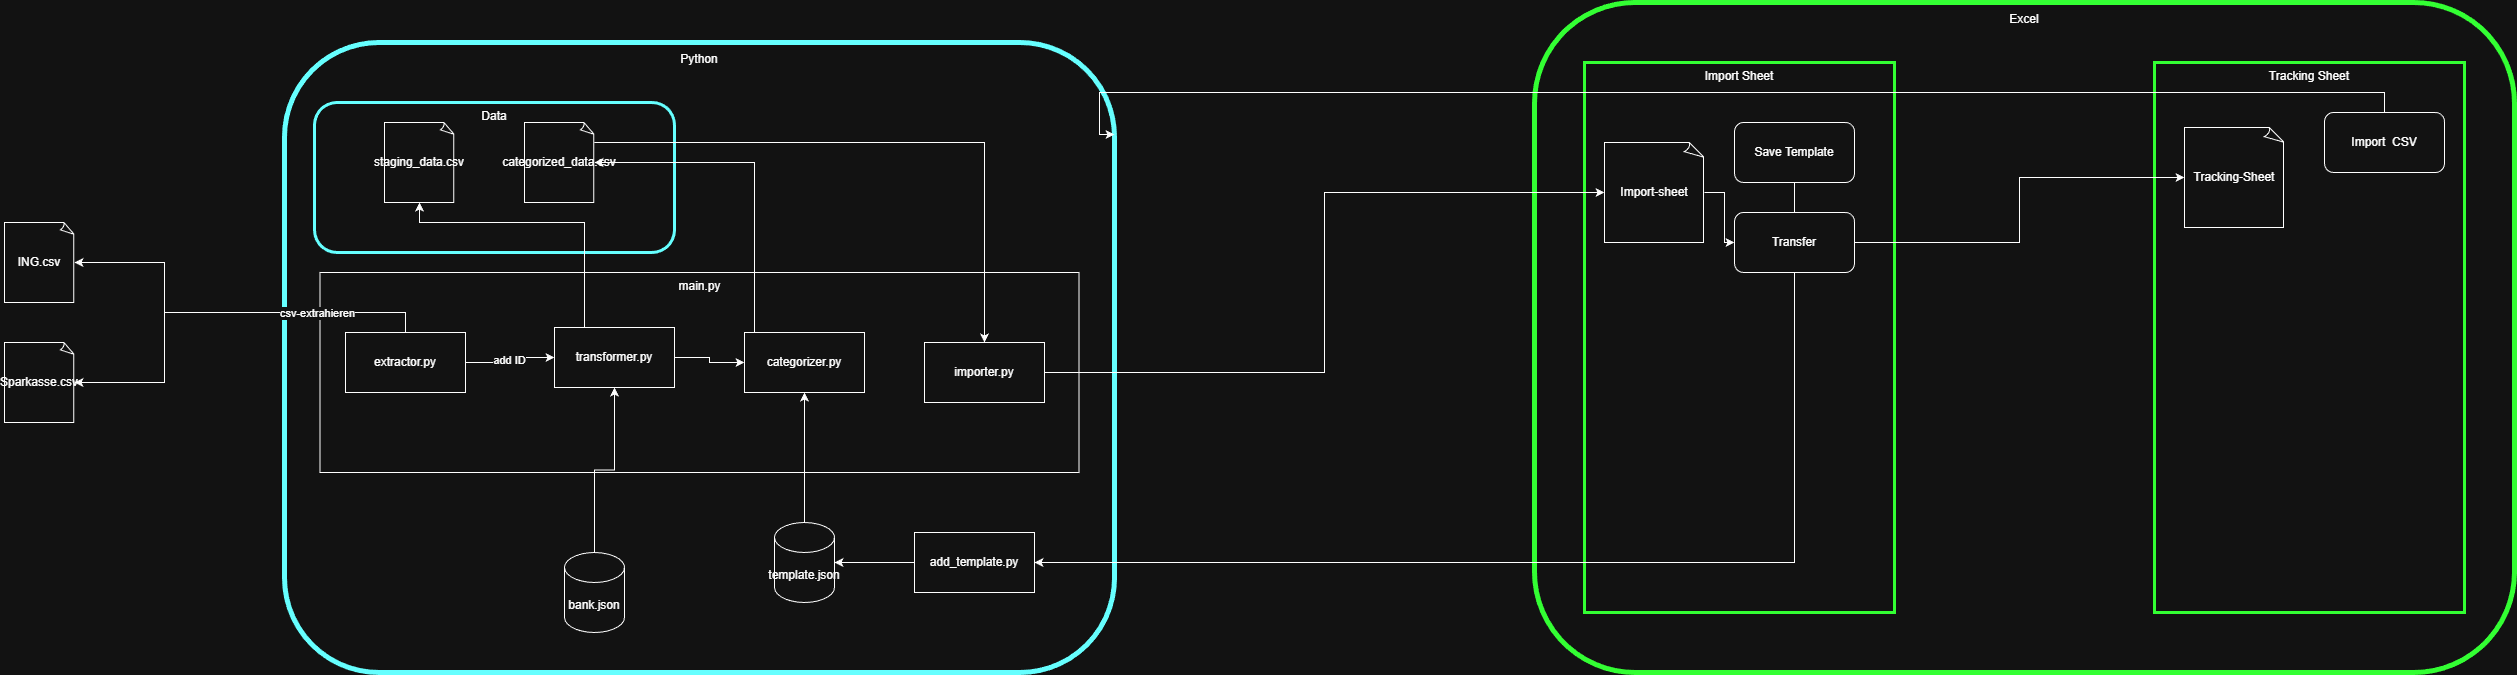

The diagram above was exported from draw.io. Its source (the exported page's mxGraphModel, read from the mxfile embedded in the PNG):
<mxGraphModel dx="-135" dy="1764" grid="1" gridSize="10" guides="1" tooltips="1" connect="1" arrows="1" fold="1" page="1" pageScale="1" pageWidth="827" pageHeight="1169" math="0" shadow="0">
  <root>
    <mxCell id="0" />
    <mxCell id="1" parent="0" />
    <mxCell id="cOkI4rjrqHAlFIsckULo-4" parent="1" style="rounded=1;whiteSpace=wrap;html=1;strokeColor=light-dark(#000000,#66FFFF);strokeWidth=5;fillColor=none;verticalAlign=top;" value="&lt;div style=&quot;line-height: 180%;&quot;&gt;Python&lt;div&gt;&lt;/div&gt;&lt;/div&gt;" vertex="1">
      <mxGeometry height="630" width="830" x="1180" y="-30" as="geometry" />
    </mxCell>
    <mxCell id="cOkI4rjrqHAlFIsckULo-50" parent="1" style="rounded=0;whiteSpace=wrap;html=1;verticalAlign=top;" value="main.py" vertex="1">
      <mxGeometry height="200" width="759" x="1215.5" y="200" as="geometry" />
    </mxCell>
    <mxCell id="cOkI4rjrqHAlFIsckULo-5" parent="1" style="rounded=1;whiteSpace=wrap;html=1;strokeColor=light-dark(#000000,#33FF33);strokeWidth=5;fillColor=none;horizontal=1;verticalAlign=top;" value="&lt;div style=&quot;line-height: 180%;&quot;&gt;Excel&lt;/div&gt;" vertex="1">
      <mxGeometry height="670" width="980" x="2430" y="-70" as="geometry" />
    </mxCell>
    <mxCell id="cOkI4rjrqHAlFIsckULo-6" parent="1" style="rounded=0;whiteSpace=wrap;html=1;fillColor=none;strokeColor=light-dark(#000000,#33FF33);strokeWidth=3;verticalAlign=top;" value="Tracking Sheet" vertex="1">
      <mxGeometry height="550" width="310" x="3050" y="-10" as="geometry" />
    </mxCell>
    <mxCell id="cOkI4rjrqHAlFIsckULo-7" parent="1" style="rounded=0;whiteSpace=wrap;html=1;fillColor=none;strokeColor=light-dark(#000000,#33FF33);strokeWidth=3;verticalAlign=top;" value="Import Sheet" vertex="1">
      <mxGeometry height="550" width="310" x="2480" y="-10" as="geometry" />
    </mxCell>
    <mxCell id="cOkI4rjrqHAlFIsckULo-26" edge="1" parent="1" source="cOkI4rjrqHAlFIsckULo-8" style="edgeStyle=orthogonalEdgeStyle;rounded=0;orthogonalLoop=1;jettySize=auto;html=1;" target="cOkI4rjrqHAlFIsckULo-25">
      <mxGeometry relative="1" as="geometry" />
    </mxCell>
    <mxCell id="cOkI4rjrqHAlFIsckULo-27" connectable="0" parent="cOkI4rjrqHAlFIsckULo-26" style="edgeLabel;html=1;align=center;verticalAlign=middle;resizable=0;points=[];" value="add ID" vertex="1">
      <mxGeometry relative="1" x="0.0062" y="1" as="geometry">
        <mxPoint as="offset" />
      </mxGeometry>
    </mxCell>
    <mxCell id="cOkI4rjrqHAlFIsckULo-8" parent="1" style="whiteSpace=wrap;html=1;" value="extractor.py" vertex="1">
      <mxGeometry height="60" width="120" x="1241" y="260" as="geometry" />
    </mxCell>
    <mxCell id="cOkI4rjrqHAlFIsckULo-10" edge="1" parent="1" source="cOkI4rjrqHAlFIsckULo-8" style="edgeStyle=orthogonalEdgeStyle;rounded=0;orthogonalLoop=1;jettySize=auto;html=1;" target="cOkI4rjrqHAlFIsckULo-20">
      <mxGeometry relative="1" as="geometry">
        <Array as="points">
          <mxPoint x="1060" y="240" />
          <mxPoint x="1060" y="190" />
        </Array>
        <mxPoint x="980" y="190" as="targetPoint" />
      </mxGeometry>
    </mxCell>
    <mxCell id="cOkI4rjrqHAlFIsckULo-11" edge="1" parent="1" source="cOkI4rjrqHAlFIsckULo-8" style="edgeStyle=orthogonalEdgeStyle;rounded=0;orthogonalLoop=1;jettySize=auto;html=1;" target="cOkI4rjrqHAlFIsckULo-21">
      <mxGeometry relative="1" as="geometry">
        <Array as="points">
          <mxPoint x="1060" y="240" />
          <mxPoint x="1060" y="310" />
        </Array>
        <mxPoint x="980" y="310" as="targetPoint" />
      </mxGeometry>
    </mxCell>
    <mxCell id="cOkI4rjrqHAlFIsckULo-16" connectable="0" parent="cOkI4rjrqHAlFIsckULo-11" style="edgeLabel;html=1;align=center;verticalAlign=middle;resizable=0;points=[];" value="csv-extrahieren" vertex="1">
      <mxGeometry relative="1" x="-0.4821" as="geometry">
        <mxPoint as="offset" />
      </mxGeometry>
    </mxCell>
    <mxCell id="cOkI4rjrqHAlFIsckULo-12" parent="1" style="rounded=1;whiteSpace=wrap;html=1;verticalAlign=top;fillColor=none;strokeColor=light-dark(#000000,#66FFFF);strokeWidth=3;" value="Data" vertex="1">
      <mxGeometry height="150" width="360" x="1210" y="30" as="geometry" />
    </mxCell>
    <mxCell id="cOkI4rjrqHAlFIsckULo-20" parent="1" style="whiteSpace=wrap;html=1;shape=mxgraph.basic.document" value="ING.csv" vertex="1">
      <mxGeometry height="80" width="70" x="900" y="150" as="geometry" />
    </mxCell>
    <mxCell id="cOkI4rjrqHAlFIsckULo-21" parent="1" style="whiteSpace=wrap;html=1;shape=mxgraph.basic.document" value="Sparkasse.csv" vertex="1">
      <mxGeometry height="80" width="70" x="900" y="270" as="geometry" />
    </mxCell>
    <mxCell id="cOkI4rjrqHAlFIsckULo-22" parent="1" style="whiteSpace=wrap;html=1;shape=mxgraph.basic.document" value="staging_data.csv" vertex="1">
      <mxGeometry height="80" width="70" x="1280" y="50" as="geometry" />
    </mxCell>
    <mxCell id="cOkI4rjrqHAlFIsckULo-28" edge="1" parent="1" source="cOkI4rjrqHAlFIsckULo-25" style="edgeStyle=orthogonalEdgeStyle;rounded=0;orthogonalLoop=1;jettySize=auto;html=1;" target="cOkI4rjrqHAlFIsckULo-22">
      <mxGeometry relative="1" as="geometry">
        <Array as="points">
          <mxPoint x="1480" y="150" />
          <mxPoint x="1315" y="150" />
        </Array>
      </mxGeometry>
    </mxCell>
    <mxCell id="cOkI4rjrqHAlFIsckULo-30" edge="1" parent="1" source="cOkI4rjrqHAlFIsckULo-25" style="edgeStyle=orthogonalEdgeStyle;rounded=0;orthogonalLoop=1;jettySize=auto;html=1;" target="cOkI4rjrqHAlFIsckULo-29">
      <mxGeometry relative="1" as="geometry" />
    </mxCell>
    <mxCell id="cOkI4rjrqHAlFIsckULo-25" parent="1" style="whiteSpace=wrap;html=1;" value="transformer.py" vertex="1">
      <mxGeometry height="60" width="120" x="1450" y="255" as="geometry" />
    </mxCell>
    <mxCell id="cOkI4rjrqHAlFIsckULo-33" edge="1" parent="1" source="cOkI4rjrqHAlFIsckULo-29" style="edgeStyle=orthogonalEdgeStyle;rounded=0;orthogonalLoop=1;jettySize=auto;html=1;" target="cOkI4rjrqHAlFIsckULo-31">
      <mxGeometry relative="1" as="geometry">
        <Array as="points">
          <mxPoint x="1650" y="90" />
        </Array>
      </mxGeometry>
    </mxCell>
    <mxCell id="cOkI4rjrqHAlFIsckULo-29" parent="1" style="whiteSpace=wrap;html=1;" value="categorizer.py" vertex="1">
      <mxGeometry height="60" width="120" x="1640" y="260" as="geometry" />
    </mxCell>
    <mxCell id="cOkI4rjrqHAlFIsckULo-35" edge="1" parent="1" style="edgeStyle=orthogonalEdgeStyle;rounded=0;orthogonalLoop=1;jettySize=auto;html=1;" target="cOkI4rjrqHAlFIsckULo-34">
      <mxGeometry relative="1" as="geometry">
        <Array as="points">
          <mxPoint x="1880" y="70" />
        </Array>
        <mxPoint x="1490" y="70" as="sourcePoint" />
        <mxPoint x="1880" y="170" as="targetPoint" />
      </mxGeometry>
    </mxCell>
    <mxCell id="cOkI4rjrqHAlFIsckULo-31" parent="1" style="whiteSpace=wrap;html=1;shape=mxgraph.basic.document" value="categorized_data.csv" vertex="1">
      <mxGeometry height="80" width="70" x="1420" y="50" as="geometry" />
    </mxCell>
    <mxCell id="cOkI4rjrqHAlFIsckULo-34" parent="1" style="whiteSpace=wrap;html=1;" value="importer.py" vertex="1">
      <mxGeometry height="60" width="120" x="1820" y="270" as="geometry" />
    </mxCell>
    <mxCell id="cOkI4rjrqHAlFIsckULo-48" edge="1" parent="1" source="cOkI4rjrqHAlFIsckULo-36" style="edgeStyle=orthogonalEdgeStyle;rounded=0;orthogonalLoop=1;jettySize=auto;html=1;" target="cOkI4rjrqHAlFIsckULo-39">
      <mxGeometry relative="1" as="geometry" />
    </mxCell>
    <mxCell id="cOkI4rjrqHAlFIsckULo-36" parent="1" style="whiteSpace=wrap;html=1;shape=mxgraph.basic.document" value="Import-sheet" vertex="1">
      <mxGeometry height="100" width="100" x="2500" y="70" as="geometry" />
    </mxCell>
    <mxCell id="cOkI4rjrqHAlFIsckULo-37" edge="1" parent="1" source="cOkI4rjrqHAlFIsckULo-34" style="edgeStyle=orthogonalEdgeStyle;rounded=0;orthogonalLoop=1;jettySize=auto;html=1;entryX=0;entryY=0.5;entryDx=0;entryDy=0;entryPerimeter=0;" target="cOkI4rjrqHAlFIsckULo-36">
      <mxGeometry relative="1" as="geometry" />
    </mxCell>
    <mxCell id="cOkI4rjrqHAlFIsckULo-55" edge="1" parent="1" source="cOkI4rjrqHAlFIsckULo-38" style="edgeStyle=orthogonalEdgeStyle;rounded=0;orthogonalLoop=1;jettySize=auto;html=1;" target="cOkI4rjrqHAlFIsckULo-52">
      <mxGeometry relative="1" as="geometry">
        <Array as="points">
          <mxPoint x="2690" y="490" />
        </Array>
      </mxGeometry>
    </mxCell>
    <mxCell id="cOkI4rjrqHAlFIsckULo-38" parent="1" style="rounded=1;whiteSpace=wrap;html=1;" value="Save Template" vertex="1">
      <mxGeometry height="60" width="120" x="2630" y="50" as="geometry" />
    </mxCell>
    <mxCell id="cOkI4rjrqHAlFIsckULo-49" edge="1" parent="1" source="cOkI4rjrqHAlFIsckULo-39" style="edgeStyle=orthogonalEdgeStyle;rounded=0;orthogonalLoop=1;jettySize=auto;html=1;" target="cOkI4rjrqHAlFIsckULo-45">
      <mxGeometry relative="1" as="geometry" />
    </mxCell>
    <mxCell id="cOkI4rjrqHAlFIsckULo-39" parent="1" style="rounded=1;whiteSpace=wrap;html=1;" value="Transfer" vertex="1">
      <mxGeometry height="60" width="120" x="2630" y="140" as="geometry" />
    </mxCell>
    <mxCell id="cOkI4rjrqHAlFIsckULo-42" edge="1" parent="1" source="cOkI4rjrqHAlFIsckULo-40" style="edgeStyle=orthogonalEdgeStyle;rounded=0;orthogonalLoop=1;jettySize=auto;html=1;" target="cOkI4rjrqHAlFIsckULo-29">
      <mxGeometry relative="1" as="geometry" />
    </mxCell>
    <mxCell id="cOkI4rjrqHAlFIsckULo-40" parent="1" style="shape=cylinder3;whiteSpace=wrap;html=1;boundedLbl=1;backgroundOutline=1;size=15;" value="template.json" vertex="1">
      <mxGeometry height="80" width="60" x="1670" y="450" as="geometry" />
    </mxCell>
    <mxCell id="cOkI4rjrqHAlFIsckULo-43" edge="1" parent="1" source="cOkI4rjrqHAlFIsckULo-41" style="edgeStyle=orthogonalEdgeStyle;rounded=0;orthogonalLoop=1;jettySize=auto;html=1;" target="cOkI4rjrqHAlFIsckULo-25">
      <mxGeometry relative="1" as="geometry" />
    </mxCell>
    <mxCell id="cOkI4rjrqHAlFIsckULo-41" parent="1" style="shape=cylinder3;whiteSpace=wrap;html=1;boundedLbl=1;backgroundOutline=1;size=15;" value="bank.json" vertex="1">
      <mxGeometry height="80" width="60" x="1460" y="480" as="geometry" />
    </mxCell>
    <mxCell id="cOkI4rjrqHAlFIsckULo-45" parent="1" style="whiteSpace=wrap;html=1;shape=mxgraph.basic.document" value="Tracking-Sheet" vertex="1">
      <mxGeometry height="100" width="100" x="3080" y="55" as="geometry" />
    </mxCell>
    <mxCell id="cOkI4rjrqHAlFIsckULo-46" parent="1" style="rounded=1;whiteSpace=wrap;html=1;" value="Import&amp;nbsp; CSV" vertex="1">
      <mxGeometry height="60" width="120" x="3220" y="40" as="geometry" />
    </mxCell>
    <mxCell id="cOkI4rjrqHAlFIsckULo-47" edge="1" parent="1" source="cOkI4rjrqHAlFIsckULo-46" style="edgeStyle=orthogonalEdgeStyle;rounded=0;orthogonalLoop=1;jettySize=auto;html=1;entryX=1;entryY=0.146;entryDx=0;entryDy=0;entryPerimeter=0;" target="cOkI4rjrqHAlFIsckULo-4">
      <mxGeometry relative="1" as="geometry">
        <Array as="points">
          <mxPoint x="3280" y="20" />
          <mxPoint x="1995" y="20" />
        </Array>
      </mxGeometry>
    </mxCell>
    <mxCell id="cOkI4rjrqHAlFIsckULo-53" edge="1" parent="1" source="cOkI4rjrqHAlFIsckULo-52" style="edgeStyle=orthogonalEdgeStyle;rounded=0;orthogonalLoop=1;jettySize=auto;html=1;" target="cOkI4rjrqHAlFIsckULo-40">
      <mxGeometry relative="1" as="geometry" />
    </mxCell>
    <mxCell id="cOkI4rjrqHAlFIsckULo-52" parent="1" style="whiteSpace=wrap;html=1;" value="add_template.py" vertex="1">
      <mxGeometry height="60" width="120" x="1810" y="460" as="geometry" />
    </mxCell>
  </root>
</mxGraphModel>